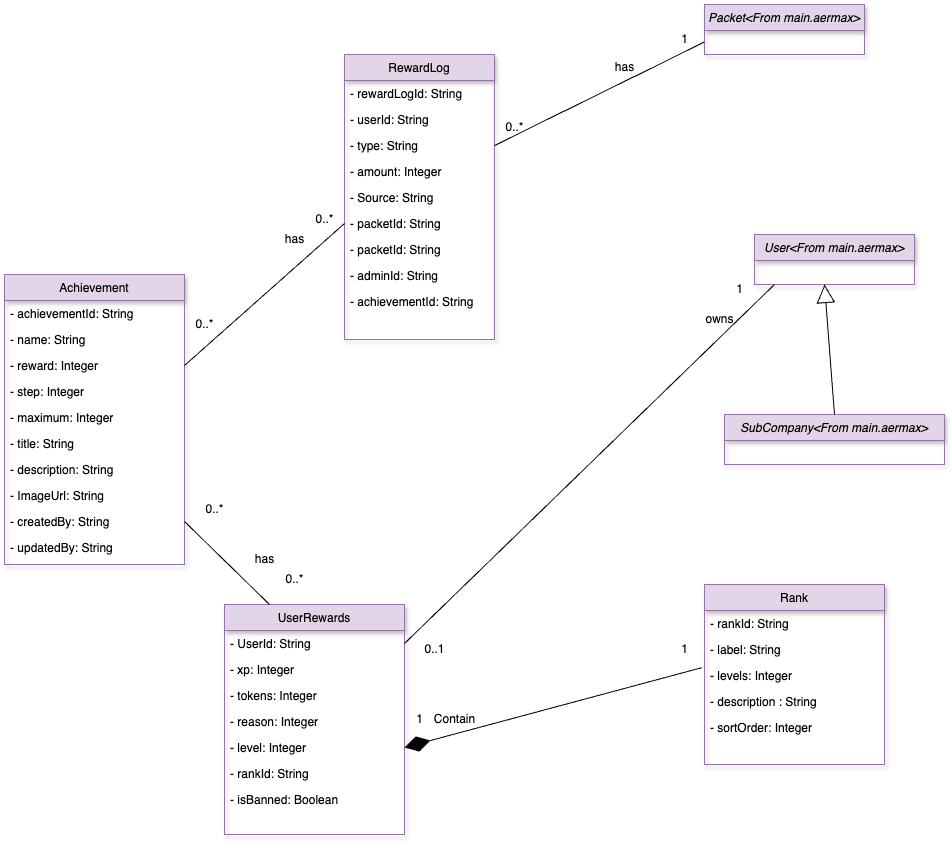

The diagram above was exported from draw.io. Its source (the exported page's mxGraphModel, read from the mxfile embedded in the PNG):
<mxGraphModel dx="1687" dy="965" grid="1" gridSize="10" guides="1" tooltips="1" connect="1" arrows="1" fold="1" page="1" pageScale="1" pageWidth="827" pageHeight="1169" math="0" shadow="0">
  <root>
    <mxCell id="WIyWlLk6GJQsqaUBKTNV-0" />
    <mxCell id="WIyWlLk6GJQsqaUBKTNV-1" parent="WIyWlLk6GJQsqaUBKTNV-0" />
    <mxCell id="zkfFHV4jXpPFQw0GAbJ--17" value="RewardLog" style="swimlane;fontStyle=0;align=center;verticalAlign=top;childLayout=stackLayout;horizontal=1;startSize=26;horizontalStack=0;resizeParent=1;resizeLast=0;collapsible=1;marginBottom=0;rounded=0;shadow=1;strokeWidth=1;fillColor=#e1d5e7;strokeColor=#9673a6;gradientColor=none;swimlaneFillColor=none;" parent="WIyWlLk6GJQsqaUBKTNV-1" vertex="1">
      <mxGeometry x="730" y="150" width="150" height="285" as="geometry">
        <mxRectangle x="550" y="140" width="160" height="26" as="alternateBounds" />
      </mxGeometry>
    </mxCell>
    <mxCell id="zkfFHV4jXpPFQw0GAbJ--18" value="- rewardLogId: String" style="text;align=left;verticalAlign=top;spacingLeft=4;spacingRight=4;overflow=hidden;rotatable=0;points=[[0,0.5],[1,0.5]];portConstraint=eastwest;" parent="zkfFHV4jXpPFQw0GAbJ--17" vertex="1">
      <mxGeometry y="26" width="150" height="26" as="geometry" />
    </mxCell>
    <mxCell id="yZZIxPkszZC8AsxCVk5g-0" value="- userId: String" style="text;align=left;verticalAlign=top;spacingLeft=4;spacingRight=4;overflow=hidden;rotatable=0;points=[[0,0.5],[1,0.5]];portConstraint=eastwest;" vertex="1" parent="zkfFHV4jXpPFQw0GAbJ--17">
      <mxGeometry y="52" width="150" height="26" as="geometry" />
    </mxCell>
    <mxCell id="yZZIxPkszZC8AsxCVk5g-1" value="- type: String" style="text;align=left;verticalAlign=top;spacingLeft=4;spacingRight=4;overflow=hidden;rotatable=0;points=[[0,0.5],[1,0.5]];portConstraint=eastwest;" vertex="1" parent="zkfFHV4jXpPFQw0GAbJ--17">
      <mxGeometry y="78" width="150" height="26" as="geometry" />
    </mxCell>
    <mxCell id="yZZIxPkszZC8AsxCVk5g-2" value="- amount: Integer" style="text;align=left;verticalAlign=top;spacingLeft=4;spacingRight=4;overflow=hidden;rotatable=0;points=[[0,0.5],[1,0.5]];portConstraint=eastwest;" vertex="1" parent="zkfFHV4jXpPFQw0GAbJ--17">
      <mxGeometry y="104" width="150" height="26" as="geometry" />
    </mxCell>
    <mxCell id="yZZIxPkszZC8AsxCVk5g-3" value="- Source: String" style="text;align=left;verticalAlign=top;spacingLeft=4;spacingRight=4;overflow=hidden;rotatable=0;points=[[0,0.5],[1,0.5]];portConstraint=eastwest;" vertex="1" parent="zkfFHV4jXpPFQw0GAbJ--17">
      <mxGeometry y="130" width="150" height="26" as="geometry" />
    </mxCell>
    <mxCell id="yZZIxPkszZC8AsxCVk5g-4" value="- packetId: String" style="text;align=left;verticalAlign=top;spacingLeft=4;spacingRight=4;overflow=hidden;rotatable=0;points=[[0,0.5],[1,0.5]];portConstraint=eastwest;" vertex="1" parent="zkfFHV4jXpPFQw0GAbJ--17">
      <mxGeometry y="156" width="150" height="26" as="geometry" />
    </mxCell>
    <mxCell id="yZZIxPkszZC8AsxCVk5g-5" value="- packetId: String" style="text;align=left;verticalAlign=top;spacingLeft=4;spacingRight=4;overflow=hidden;rotatable=0;points=[[0,0.5],[1,0.5]];portConstraint=eastwest;" vertex="1" parent="zkfFHV4jXpPFQw0GAbJ--17">
      <mxGeometry y="182" width="150" height="26" as="geometry" />
    </mxCell>
    <mxCell id="yZZIxPkszZC8AsxCVk5g-6" value="- adminId: String" style="text;align=left;verticalAlign=top;spacingLeft=4;spacingRight=4;overflow=hidden;rotatable=0;points=[[0,0.5],[1,0.5]];portConstraint=eastwest;" vertex="1" parent="zkfFHV4jXpPFQw0GAbJ--17">
      <mxGeometry y="208" width="150" height="26" as="geometry" />
    </mxCell>
    <mxCell id="yZZIxPkszZC8AsxCVk5g-7" value="- achievementId: String" style="text;align=left;verticalAlign=top;spacingLeft=4;spacingRight=4;overflow=hidden;rotatable=0;points=[[0,0.5],[1,0.5]];portConstraint=eastwest;" vertex="1" parent="zkfFHV4jXpPFQw0GAbJ--17">
      <mxGeometry y="234" width="150" height="26" as="geometry" />
    </mxCell>
    <mxCell id="yZZIxPkszZC8AsxCVk5g-8" value="Packet&lt;From main.aermax&gt;" style="swimlane;fontStyle=2;align=center;verticalAlign=top;childLayout=stackLayout;horizontal=1;startSize=26;horizontalStack=0;resizeParent=1;resizeLast=0;collapsible=1;marginBottom=0;rounded=0;shadow=1;strokeWidth=1;fillColor=#e1d5e7;strokeColor=#9673a6;" vertex="1" parent="WIyWlLk6GJQsqaUBKTNV-1">
      <mxGeometry x="1090" y="100" width="160" height="50" as="geometry">
        <mxRectangle x="230" y="140" width="160" height="26" as="alternateBounds" />
      </mxGeometry>
    </mxCell>
    <mxCell id="yZZIxPkszZC8AsxCVk5g-17" value="User&lt;From main.aermax&gt;" style="swimlane;fontStyle=2;align=center;verticalAlign=top;childLayout=stackLayout;horizontal=1;startSize=26;horizontalStack=0;resizeParent=1;resizeLast=0;collapsible=1;marginBottom=0;rounded=0;shadow=1;strokeWidth=1;fillColor=#e1d5e7;strokeColor=#9673a6;" vertex="1" parent="WIyWlLk6GJQsqaUBKTNV-1">
      <mxGeometry x="1140" y="330" width="160" height="50" as="geometry">
        <mxRectangle x="230" y="140" width="160" height="26" as="alternateBounds" />
      </mxGeometry>
    </mxCell>
    <mxCell id="yZZIxPkszZC8AsxCVk5g-18" value="SubCompany&lt;From main.aermax&gt;" style="swimlane;fontStyle=2;align=center;verticalAlign=top;childLayout=stackLayout;horizontal=1;startSize=26;horizontalStack=0;resizeParent=1;resizeLast=0;collapsible=1;marginBottom=0;rounded=0;shadow=1;strokeWidth=1;fillColor=#e1d5e7;strokeColor=#9673a6;" vertex="1" parent="WIyWlLk6GJQsqaUBKTNV-1">
      <mxGeometry x="1110" y="510" width="220" height="50" as="geometry">
        <mxRectangle x="230" y="140" width="160" height="26" as="alternateBounds" />
      </mxGeometry>
    </mxCell>
    <mxCell id="yZZIxPkszZC8AsxCVk5g-19" value="Achievement" style="swimlane;fontStyle=0;align=center;verticalAlign=top;childLayout=stackLayout;horizontal=1;startSize=26;horizontalStack=0;resizeParent=1;resizeLast=0;collapsible=1;marginBottom=0;rounded=0;shadow=1;strokeWidth=1;fillColor=#e1d5e7;strokeColor=#9673a6;gradientColor=none;swimlaneFillColor=none;" vertex="1" parent="WIyWlLk6GJQsqaUBKTNV-1">
      <mxGeometry x="390" y="370" width="180" height="290" as="geometry">
        <mxRectangle x="550" y="140" width="160" height="26" as="alternateBounds" />
      </mxGeometry>
    </mxCell>
    <mxCell id="yZZIxPkszZC8AsxCVk5g-29" value="- achievementId: String" style="text;align=left;verticalAlign=top;spacingLeft=4;spacingRight=4;overflow=hidden;rotatable=0;points=[[0,0.5],[1,0.5]];portConstraint=eastwest;shadow=1;" vertex="1" parent="yZZIxPkszZC8AsxCVk5g-19">
      <mxGeometry y="26" width="180" height="26" as="geometry" />
    </mxCell>
    <mxCell id="yZZIxPkszZC8AsxCVk5g-21" value="- name: String" style="text;align=left;verticalAlign=top;spacingLeft=4;spacingRight=4;overflow=hidden;rotatable=0;points=[[0,0.5],[1,0.5]];portConstraint=eastwest;" vertex="1" parent="yZZIxPkszZC8AsxCVk5g-19">
      <mxGeometry y="52" width="180" height="26" as="geometry" />
    </mxCell>
    <mxCell id="yZZIxPkszZC8AsxCVk5g-22" value="- reward: Integer" style="text;align=left;verticalAlign=top;spacingLeft=4;spacingRight=4;overflow=hidden;rotatable=0;points=[[0,0.5],[1,0.5]];portConstraint=eastwest;" vertex="1" parent="yZZIxPkszZC8AsxCVk5g-19">
      <mxGeometry y="78" width="180" height="26" as="geometry" />
    </mxCell>
    <mxCell id="yZZIxPkszZC8AsxCVk5g-23" value="- step: Integer" style="text;align=left;verticalAlign=top;spacingLeft=4;spacingRight=4;overflow=hidden;rotatable=0;points=[[0,0.5],[1,0.5]];portConstraint=eastwest;" vertex="1" parent="yZZIxPkszZC8AsxCVk5g-19">
      <mxGeometry y="104" width="180" height="26" as="geometry" />
    </mxCell>
    <mxCell id="yZZIxPkszZC8AsxCVk5g-24" value="- maximum: Integer" style="text;align=left;verticalAlign=top;spacingLeft=4;spacingRight=4;overflow=hidden;rotatable=0;points=[[0,0.5],[1,0.5]];portConstraint=eastwest;" vertex="1" parent="yZZIxPkszZC8AsxCVk5g-19">
      <mxGeometry y="130" width="180" height="26" as="geometry" />
    </mxCell>
    <mxCell id="yZZIxPkszZC8AsxCVk5g-25" value="- title: String" style="text;align=left;verticalAlign=top;spacingLeft=4;spacingRight=4;overflow=hidden;rotatable=0;points=[[0,0.5],[1,0.5]];portConstraint=eastwest;" vertex="1" parent="yZZIxPkszZC8AsxCVk5g-19">
      <mxGeometry y="156" width="180" height="26" as="geometry" />
    </mxCell>
    <mxCell id="yZZIxPkszZC8AsxCVk5g-26" value="- description: String" style="text;align=left;verticalAlign=top;spacingLeft=4;spacingRight=4;overflow=hidden;rotatable=0;points=[[0,0.5],[1,0.5]];portConstraint=eastwest;" vertex="1" parent="yZZIxPkszZC8AsxCVk5g-19">
      <mxGeometry y="182" width="180" height="26" as="geometry" />
    </mxCell>
    <mxCell id="yZZIxPkszZC8AsxCVk5g-27" value="- ImageUrl: String" style="text;align=left;verticalAlign=top;spacingLeft=4;spacingRight=4;overflow=hidden;rotatable=0;points=[[0,0.5],[1,0.5]];portConstraint=eastwest;" vertex="1" parent="yZZIxPkszZC8AsxCVk5g-19">
      <mxGeometry y="208" width="180" height="26" as="geometry" />
    </mxCell>
    <mxCell id="yZZIxPkszZC8AsxCVk5g-28" value="- createdBy: String" style="text;align=left;verticalAlign=top;spacingLeft=4;spacingRight=4;overflow=hidden;rotatable=0;points=[[0,0.5],[1,0.5]];portConstraint=eastwest;" vertex="1" parent="yZZIxPkszZC8AsxCVk5g-19">
      <mxGeometry y="234" width="180" height="26" as="geometry" />
    </mxCell>
    <mxCell id="yZZIxPkszZC8AsxCVk5g-30" value="- updatedBy: String" style="text;align=left;verticalAlign=top;spacingLeft=4;spacingRight=4;overflow=hidden;rotatable=0;points=[[0,0.5],[1,0.5]];portConstraint=eastwest;" vertex="1" parent="yZZIxPkszZC8AsxCVk5g-19">
      <mxGeometry y="260" width="180" height="26" as="geometry" />
    </mxCell>
    <mxCell id="yZZIxPkszZC8AsxCVk5g-31" value="UserRewards" style="swimlane;fontStyle=0;align=center;verticalAlign=top;childLayout=stackLayout;horizontal=1;startSize=26;horizontalStack=0;resizeParent=1;resizeLast=0;collapsible=1;marginBottom=0;rounded=0;shadow=1;strokeWidth=1;fillColor=#e1d5e7;strokeColor=#9673a6;gradientColor=none;swimlaneFillColor=none;" vertex="1" parent="WIyWlLk6GJQsqaUBKTNV-1">
      <mxGeometry x="610" y="700" width="180" height="230" as="geometry">
        <mxRectangle x="550" y="140" width="160" height="26" as="alternateBounds" />
      </mxGeometry>
    </mxCell>
    <mxCell id="yZZIxPkszZC8AsxCVk5g-32" value="- UserId: String" style="text;align=left;verticalAlign=top;spacingLeft=4;spacingRight=4;overflow=hidden;rotatable=0;points=[[0,0.5],[1,0.5]];portConstraint=eastwest;shadow=1;" vertex="1" parent="yZZIxPkszZC8AsxCVk5g-31">
      <mxGeometry y="26" width="180" height="26" as="geometry" />
    </mxCell>
    <mxCell id="yZZIxPkszZC8AsxCVk5g-33" value="- xp: Integer" style="text;align=left;verticalAlign=top;spacingLeft=4;spacingRight=4;overflow=hidden;rotatable=0;points=[[0,0.5],[1,0.5]];portConstraint=eastwest;" vertex="1" parent="yZZIxPkszZC8AsxCVk5g-31">
      <mxGeometry y="52" width="180" height="26" as="geometry" />
    </mxCell>
    <mxCell id="yZZIxPkszZC8AsxCVk5g-34" value="- tokens: Integer" style="text;align=left;verticalAlign=top;spacingLeft=4;spacingRight=4;overflow=hidden;rotatable=0;points=[[0,0.5],[1,0.5]];portConstraint=eastwest;" vertex="1" parent="yZZIxPkszZC8AsxCVk5g-31">
      <mxGeometry y="78" width="180" height="26" as="geometry" />
    </mxCell>
    <mxCell id="yZZIxPkszZC8AsxCVk5g-35" value="- reason: Integer" style="text;align=left;verticalAlign=top;spacingLeft=4;spacingRight=4;overflow=hidden;rotatable=0;points=[[0,0.5],[1,0.5]];portConstraint=eastwest;" vertex="1" parent="yZZIxPkszZC8AsxCVk5g-31">
      <mxGeometry y="104" width="180" height="26" as="geometry" />
    </mxCell>
    <mxCell id="yZZIxPkszZC8AsxCVk5g-36" value="- level: Integer" style="text;align=left;verticalAlign=top;spacingLeft=4;spacingRight=4;overflow=hidden;rotatable=0;points=[[0,0.5],[1,0.5]];portConstraint=eastwest;" vertex="1" parent="yZZIxPkszZC8AsxCVk5g-31">
      <mxGeometry y="130" width="180" height="26" as="geometry" />
    </mxCell>
    <mxCell id="yZZIxPkszZC8AsxCVk5g-37" value="- rankId: String" style="text;align=left;verticalAlign=top;spacingLeft=4;spacingRight=4;overflow=hidden;rotatable=0;points=[[0,0.5],[1,0.5]];portConstraint=eastwest;" vertex="1" parent="yZZIxPkszZC8AsxCVk5g-31">
      <mxGeometry y="156" width="180" height="26" as="geometry" />
    </mxCell>
    <mxCell id="yZZIxPkszZC8AsxCVk5g-38" value="- isBanned: Boolean" style="text;align=left;verticalAlign=top;spacingLeft=4;spacingRight=4;overflow=hidden;rotatable=0;points=[[0,0.5],[1,0.5]];portConstraint=eastwest;" vertex="1" parent="yZZIxPkszZC8AsxCVk5g-31">
      <mxGeometry y="182" width="180" height="26" as="geometry" />
    </mxCell>
    <mxCell id="yZZIxPkszZC8AsxCVk5g-42" value="Rank" style="swimlane;fontStyle=0;align=center;verticalAlign=top;childLayout=stackLayout;horizontal=1;startSize=26;horizontalStack=0;resizeParent=1;resizeLast=0;collapsible=1;marginBottom=0;rounded=0;shadow=1;strokeWidth=1;fillColor=#e1d5e7;strokeColor=#9673a6;gradientColor=none;swimlaneFillColor=none;" vertex="1" parent="WIyWlLk6GJQsqaUBKTNV-1">
      <mxGeometry x="1090" y="680" width="180" height="180" as="geometry">
        <mxRectangle x="550" y="140" width="160" height="26" as="alternateBounds" />
      </mxGeometry>
    </mxCell>
    <mxCell id="yZZIxPkszZC8AsxCVk5g-43" value="- rankId: String" style="text;align=left;verticalAlign=top;spacingLeft=4;spacingRight=4;overflow=hidden;rotatable=0;points=[[0,0.5],[1,0.5]];portConstraint=eastwest;shadow=1;" vertex="1" parent="yZZIxPkszZC8AsxCVk5g-42">
      <mxGeometry y="26" width="180" height="26" as="geometry" />
    </mxCell>
    <mxCell id="yZZIxPkszZC8AsxCVk5g-44" value="- label: String" style="text;align=left;verticalAlign=top;spacingLeft=4;spacingRight=4;overflow=hidden;rotatable=0;points=[[0,0.5],[1,0.5]];portConstraint=eastwest;" vertex="1" parent="yZZIxPkszZC8AsxCVk5g-42">
      <mxGeometry y="52" width="180" height="26" as="geometry" />
    </mxCell>
    <mxCell id="yZZIxPkszZC8AsxCVk5g-45" value="- levels: Integer" style="text;align=left;verticalAlign=top;spacingLeft=4;spacingRight=4;overflow=hidden;rotatable=0;points=[[0,0.5],[1,0.5]];portConstraint=eastwest;" vertex="1" parent="yZZIxPkszZC8AsxCVk5g-42">
      <mxGeometry y="78" width="180" height="26" as="geometry" />
    </mxCell>
    <mxCell id="yZZIxPkszZC8AsxCVk5g-46" value="- description : String" style="text;align=left;verticalAlign=top;spacingLeft=4;spacingRight=4;overflow=hidden;rotatable=0;points=[[0,0.5],[1,0.5]];portConstraint=eastwest;" vertex="1" parent="yZZIxPkszZC8AsxCVk5g-42">
      <mxGeometry y="104" width="180" height="26" as="geometry" />
    </mxCell>
    <mxCell id="yZZIxPkszZC8AsxCVk5g-47" value="- sortOrder: Integer" style="text;align=left;verticalAlign=top;spacingLeft=4;spacingRight=4;overflow=hidden;rotatable=0;points=[[0,0.5],[1,0.5]];portConstraint=eastwest;" vertex="1" parent="yZZIxPkszZC8AsxCVk5g-42">
      <mxGeometry y="130" width="180" height="26" as="geometry" />
    </mxCell>
    <mxCell id="yZZIxPkszZC8AsxCVk5g-54" value="" style="endArrow=none;html=1;rounded=0;exitX=1;exitY=0.5;exitDx=0;exitDy=0;entryX=0;entryY=0.75;entryDx=0;entryDy=0;" edge="1" parent="WIyWlLk6GJQsqaUBKTNV-1" source="yZZIxPkszZC8AsxCVk5g-1" target="yZZIxPkszZC8AsxCVk5g-8">
      <mxGeometry width="50" height="50" relative="1" as="geometry">
        <mxPoint x="1190" y="570" as="sourcePoint" />
        <mxPoint x="1040" y="160" as="targetPoint" />
      </mxGeometry>
    </mxCell>
    <mxCell id="yZZIxPkszZC8AsxCVk5g-55" value="0..*" style="text;html=1;align=center;verticalAlign=middle;resizable=0;points=[];autosize=1;strokeColor=none;fillColor=none;" vertex="1" parent="WIyWlLk6GJQsqaUBKTNV-1">
      <mxGeometry x="880" y="208" width="40" height="30" as="geometry" />
    </mxCell>
    <mxCell id="yZZIxPkszZC8AsxCVk5g-56" value="1" style="text;html=1;align=center;verticalAlign=middle;resizable=0;points=[];autosize=1;strokeColor=none;fillColor=none;" vertex="1" parent="WIyWlLk6GJQsqaUBKTNV-1">
      <mxGeometry x="1055" y="120" width="30" height="30" as="geometry" />
    </mxCell>
    <mxCell id="yZZIxPkszZC8AsxCVk5g-60" value="has" style="text;html=1;align=center;verticalAlign=middle;resizable=0;points=[];autosize=1;strokeColor=none;fillColor=none;" vertex="1" parent="WIyWlLk6GJQsqaUBKTNV-1">
      <mxGeometry x="990" y="148" width="40" height="30" as="geometry" />
    </mxCell>
    <mxCell id="yZZIxPkszZC8AsxCVk5g-63" value="" style="endArrow=block;endSize=16;endFill=0;html=1;rounded=0;exitX=0.5;exitY=0;exitDx=0;exitDy=0;" edge="1" parent="WIyWlLk6GJQsqaUBKTNV-1" source="yZZIxPkszZC8AsxCVk5g-18">
      <mxGeometry x="-0.005" width="160" relative="1" as="geometry">
        <mxPoint x="1210" y="510" as="sourcePoint" />
        <mxPoint x="1210" y="380" as="targetPoint" />
        <mxPoint as="offset" />
      </mxGeometry>
    </mxCell>
    <mxCell id="yZZIxPkszZC8AsxCVk5g-65" value="" style="endArrow=diamondThin;endFill=1;endSize=24;html=1;rounded=0;entryX=1;entryY=0.5;entryDx=0;entryDy=0;exitX=-0.016;exitY=0.201;exitDx=0;exitDy=0;exitPerimeter=0;" edge="1" parent="WIyWlLk6GJQsqaUBKTNV-1" source="yZZIxPkszZC8AsxCVk5g-45" target="yZZIxPkszZC8AsxCVk5g-36">
      <mxGeometry width="160" relative="1" as="geometry">
        <mxPoint x="1140" y="540" as="sourcePoint" />
        <mxPoint x="1300" y="540" as="targetPoint" />
      </mxGeometry>
    </mxCell>
    <mxCell id="yZZIxPkszZC8AsxCVk5g-66" value="Contain" style="text;html=1;align=center;verticalAlign=middle;resizable=0;points=[];autosize=1;strokeColor=none;fillColor=none;" vertex="1" parent="WIyWlLk6GJQsqaUBKTNV-1">
      <mxGeometry x="810" y="800" width="60" height="30" as="geometry" />
    </mxCell>
    <mxCell id="yZZIxPkszZC8AsxCVk5g-67" value="1" style="text;html=1;align=center;verticalAlign=middle;resizable=0;points=[];autosize=1;strokeColor=none;fillColor=none;" vertex="1" parent="WIyWlLk6GJQsqaUBKTNV-1">
      <mxGeometry x="790" y="800" width="30" height="30" as="geometry" />
    </mxCell>
    <mxCell id="yZZIxPkszZC8AsxCVk5g-68" value="1" style="text;html=1;align=center;verticalAlign=middle;resizable=0;points=[];autosize=1;strokeColor=none;fillColor=none;" vertex="1" parent="WIyWlLk6GJQsqaUBKTNV-1">
      <mxGeometry x="1055" y="730" width="30" height="30" as="geometry" />
    </mxCell>
    <mxCell id="yZZIxPkszZC8AsxCVk5g-69" value="" style="endArrow=none;html=1;rounded=0;exitX=1;exitY=0.5;exitDx=0;exitDy=0;" edge="1" parent="WIyWlLk6GJQsqaUBKTNV-1" source="yZZIxPkszZC8AsxCVk5g-32">
      <mxGeometry width="50" height="50" relative="1" as="geometry">
        <mxPoint x="889" y="319" as="sourcePoint" />
        <mxPoint x="1160" y="380" as="targetPoint" />
      </mxGeometry>
    </mxCell>
    <mxCell id="yZZIxPkszZC8AsxCVk5g-70" value="owns" style="text;html=1;align=center;verticalAlign=middle;resizable=0;points=[];autosize=1;strokeColor=none;fillColor=none;" vertex="1" parent="WIyWlLk6GJQsqaUBKTNV-1">
      <mxGeometry x="1080" y="400" width="50" height="30" as="geometry" />
    </mxCell>
    <mxCell id="yZZIxPkszZC8AsxCVk5g-71" value="1" style="text;html=1;align=center;verticalAlign=middle;resizable=0;points=[];autosize=1;strokeColor=none;fillColor=none;" vertex="1" parent="WIyWlLk6GJQsqaUBKTNV-1">
      <mxGeometry x="1110" y="370" width="30" height="30" as="geometry" />
    </mxCell>
    <mxCell id="yZZIxPkszZC8AsxCVk5g-72" value="0..1" style="text;html=1;align=center;verticalAlign=middle;resizable=0;points=[];autosize=1;strokeColor=none;fillColor=none;" vertex="1" parent="WIyWlLk6GJQsqaUBKTNV-1">
      <mxGeometry x="800" y="730" width="40" height="30" as="geometry" />
    </mxCell>
    <mxCell id="yZZIxPkszZC8AsxCVk5g-74" value="" style="endArrow=none;html=1;rounded=0;entryX=0;entryY=0.5;entryDx=0;entryDy=0;exitX=1;exitY=0.5;exitDx=0;exitDy=0;" edge="1" parent="WIyWlLk6GJQsqaUBKTNV-1" source="yZZIxPkszZC8AsxCVk5g-22" target="yZZIxPkszZC8AsxCVk5g-4">
      <mxGeometry width="50" height="50" relative="1" as="geometry">
        <mxPoint x="889" y="319" as="sourcePoint" />
        <mxPoint x="1150" y="365" as="targetPoint" />
      </mxGeometry>
    </mxCell>
    <mxCell id="yZZIxPkszZC8AsxCVk5g-75" value="0..*" style="text;html=1;align=center;verticalAlign=middle;resizable=0;points=[];autosize=1;strokeColor=none;fillColor=none;" vertex="1" parent="WIyWlLk6GJQsqaUBKTNV-1">
      <mxGeometry x="570" y="405" width="40" height="30" as="geometry" />
    </mxCell>
    <mxCell id="yZZIxPkszZC8AsxCVk5g-76" value="0..*" style="text;html=1;align=center;verticalAlign=middle;resizable=0;points=[];autosize=1;strokeColor=none;fillColor=none;" vertex="1" parent="WIyWlLk6GJQsqaUBKTNV-1">
      <mxGeometry x="690" y="300" width="40" height="30" as="geometry" />
    </mxCell>
    <mxCell id="yZZIxPkszZC8AsxCVk5g-77" value="has" style="text;html=1;align=center;verticalAlign=middle;resizable=0;points=[];autosize=1;strokeColor=none;fillColor=none;" vertex="1" parent="WIyWlLk6GJQsqaUBKTNV-1">
      <mxGeometry x="660" y="320" width="40" height="30" as="geometry" />
    </mxCell>
    <mxCell id="yZZIxPkszZC8AsxCVk5g-78" value="" style="endArrow=none;html=1;rounded=0;entryX=0.25;entryY=0;entryDx=0;entryDy=0;exitX=1;exitY=0.5;exitDx=0;exitDy=0;" edge="1" parent="WIyWlLk6GJQsqaUBKTNV-1" source="yZZIxPkszZC8AsxCVk5g-28" target="yZZIxPkszZC8AsxCVk5g-31">
      <mxGeometry width="50" height="50" relative="1" as="geometry">
        <mxPoint x="580" y="471" as="sourcePoint" />
        <mxPoint x="740" y="329" as="targetPoint" />
      </mxGeometry>
    </mxCell>
    <mxCell id="yZZIxPkszZC8AsxCVk5g-79" value="0..*" style="text;html=1;align=center;verticalAlign=middle;resizable=0;points=[];autosize=1;strokeColor=none;fillColor=none;" vertex="1" parent="WIyWlLk6GJQsqaUBKTNV-1">
      <mxGeometry x="660" y="660" width="40" height="30" as="geometry" />
    </mxCell>
    <mxCell id="yZZIxPkszZC8AsxCVk5g-80" value="0..*" style="text;html=1;align=center;verticalAlign=middle;resizable=0;points=[];autosize=1;strokeColor=none;fillColor=none;" vertex="1" parent="WIyWlLk6GJQsqaUBKTNV-1">
      <mxGeometry x="580" y="590" width="40" height="30" as="geometry" />
    </mxCell>
    <mxCell id="yZZIxPkszZC8AsxCVk5g-81" value="has" style="text;html=1;align=center;verticalAlign=middle;resizable=0;points=[];autosize=1;strokeColor=none;fillColor=none;" vertex="1" parent="WIyWlLk6GJQsqaUBKTNV-1">
      <mxGeometry x="630" y="640" width="40" height="30" as="geometry" />
    </mxCell>
  </root>
</mxGraphModel>